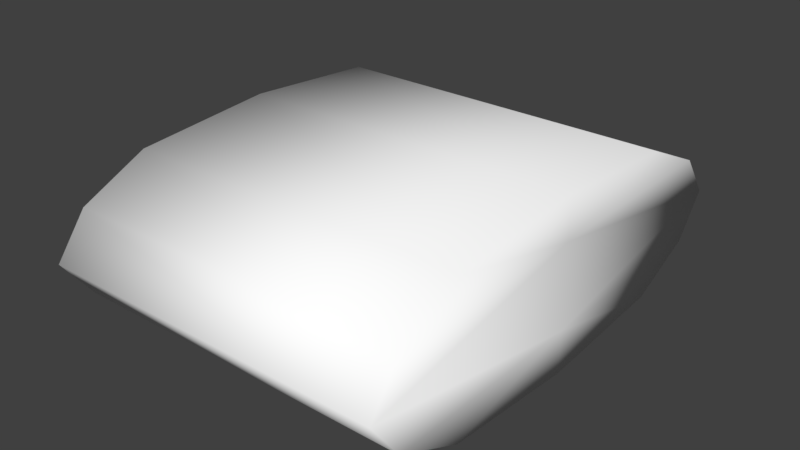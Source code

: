 # Source: HealthPack.blend  (saved by Blender 2.78.0; exported with 4.5.12 LTS)
import bpy
from mathutils import Matrix  # noqa: F401  (used for matrix-valued properties, if any)

bpy.ops.wm.read_factory_settings(use_empty=True)
scene = bpy.context.scene
scene.name = 'Scene'

# ---- collections
col_collection_1 = bpy.data.collections.new('Collection 1'); scene.collection.children.link(col_collection_1)

# ---- materials (node trees are filled in below, after node groups)
mat_healthpack = bpy.data.materials.new('healthpack')
mat_healthpack.alpha_threshold = 0.0
mat_healthpack.use_transparent_shadow = False
mat_healthpack.diffuse_color = (1.0, 1.0, 1.0, 1.0)
mat_healthpack.specular_color = (0.2, 0.2, 0.2)
mat_healthpack.roughness = 0.5

# ---- material node trees

# ---- world
world_world = bpy.data.worlds.new('World'); scene.world = world_world
world_world.color = (0.05088, 0.05088, 0.05088)
world_world.use_sun_shadow = False
world_world.sun_shadow_jitter_overblur = 0.0
world_world.cycles.sampling_method = 'MANUAL'

# ---- meshes
me_untitled = bpy.data.meshes.new('Untitled')
me_untitled.from_pydata([(-18.73, -1.401e-15, 25.87), (-18.73, -4.519, 22.5), (-18.73, -7.909, 15.19), (18.73, -7.909, 15.19), (18.73, -4.519, 22.5), (18.73, 6.157e-16, 25.87), (-18.73, 7.909, 15.19), (-18.73, 4.519, 22.5), (18.73, 4.519, 22.5), (18.73, 7.909, 15.19), (-18.73, 7.909, -15.19), (-18.73, 9.039, -1.417e-07), (18.73, 9.039, -1.417e-07), (18.73, 7.909, -15.19), (-18.73, -6.157e-16, -25.87), (-18.73, 4.519, -22.5), (18.73, 4.519, -22.5), (18.73, 1.401e-15, -25.87), (-18.73, -7.909, -15.19), (-18.73, -4.519, -22.5), (18.73, -4.519, -22.5), (18.73, -7.909, -15.19), (18.73, -9.039, -1.417e-07), (-18.73, -9.039, -1.417e-07), (18.73, -4.519, -5.437e-16), (18.73, 1.009e-15, -4.898e-16), (18.73, 4.519, -4.359e-16), (-18.73, -4.519, 4.359e-16), (-18.73, -1.009e-15, 4.898e-16), (-18.73, 4.519, 5.437e-16)], [], [(0, 1, 4, 5), (1, 2, 3, 4), (6, 7, 8, 9), (7, 0, 5, 8), (10, 11, 12, 13), (11, 6, 9, 12), (14, 15, 16, 17), (15, 10, 13, 16), (18, 19, 20, 21), (19, 14, 17, 20), (22, 3, 2, 23), (22, 23, 18, 21), (3, 22, 24, 4), (21, 20, 24, 22), (17, 25, 24, 20), (5, 4, 24, 25), (5, 25, 26, 8), (17, 16, 26, 25), (13, 12, 26, 16), (9, 8, 26, 12), (18, 23, 27, 19), (2, 1, 27, 23), (0, 28, 27, 1), (14, 19, 27, 28), (14, 28, 29, 15), (0, 7, 29, 28), (6, 11, 29, 7), (10, 15, 29, 11)])
me_untitled.polygons.foreach_set('use_smooth', [True] * 28)
_uv = me_untitled.uv_layers.new(name='map1')
_uv.uv.foreach_set('vector', [0.0164, 0.3064, 0.0164, 0.3503, 0.485, 0.3503, 0.485, 0.3064, 0.0164, 0.3503, 0.0164, 0.4454, 0.485, 0.4454, 0.485, 0.3503, 0.5237, 0.4454, 0.5237, 0.3503, 0.9923, 0.3503, 0.9923, 0.4454, 0.5237, 0.3503, 0.5237, 0.3064, 0.9923, 0.3064, 0.9923, 0.3503, 0.5237, 0.8409, 0.5237, 0.6432, 0.9923, 0.6432, 0.9923, 0.8409, 0.5237, 0.6432, 0.5237, 0.4454, 0.9923, 0.4454, 0.9923, 0.6432, 0.5237, 0.9799, 0.5237, 0.9361, 0.9923, 0.9361, 0.9923, 0.9799, 0.5237, 0.9361, 0.5237, 0.8409, 0.9923, 0.8409, 0.9923, 0.9361, 0.0164, 0.8409, 0.0164, 0.9361, 0.485, 0.9361, 0.485, 0.8409, 0.0164, 0.9361, 0.0164, 0.9799, 0.485, 0.9799, 0.485, 0.9361, 0.485, 0.6432, 0.485, 0.4454, 0.0164, 0.4454, 0.0164, 0.6432, 0.485, 0.6432, 0.0164, 0.6432, 0.0164, 0.8409, 0.485, 0.8409, 0.1046, 0.03007, 0.2511, 0.01313, 0.2512, 0.07923, 0.03418, 0.07984, 0.3976, 0.02925, 0.4682, 0.07862, 0.2512, 0.07923, 0.2511, 0.01313, 0.5008, 0.1446, 0.2513, 0.1453, 0.2512, 0.07923, 0.4682, 0.07862, 0.001754, 0.146, 0.03418, 0.07984, 0.2512, 0.07923, 0.2513, 0.1453, 0.001754, 0.146, 0.2513, 0.1453, 0.2513, 0.2114, 0.03433, 0.212, 0.5008, 0.1446, 0.4683, 0.2108, 0.2513, 0.2114, 0.2513, 0.1453, 0.3979, 0.2606, 0.2514, 0.2775, 0.2513, 0.2114, 0.4683, 0.2108, 0.1049, 0.2614, 0.03433, 0.212, 0.2513, 0.2114, 0.2514, 0.2775, 0.9063, 0.02925, 0.7598, 0.01313, 0.7599, 0.07923, 0.9769, 0.07862, 0.6133, 0.03007, 0.5429, 0.07984, 0.7599, 0.07923, 0.7598, 0.01313, 0.5104, 0.146, 0.7599, 0.1453, 0.7599, 0.07923, 0.5429, 0.07984, 1.009, 0.1446, 0.9769, 0.07862, 0.7599, 0.07923, 0.7599, 0.1453, 1.009, 0.1446, 0.7599, 0.1453, 0.76, 0.2114, 0.977, 0.2108, 0.5104, 0.146, 0.543, 0.212, 0.76, 0.2114, 0.7599, 0.1453, 0.6136, 0.2614, 0.7601, 0.2775, 0.76, 0.2114, 0.543, 0.212, 0.9066, 0.2606, 0.977, 0.2108, 0.76, 0.2114, 0.7601, 0.2775])
me_untitled.materials.append(mat_healthpack)
me_untitled.use_remesh_preserve_volume = False
me_untitled.use_remesh_preserve_attributes = False
me_untitled.use_mirror_vertex_groups = False
me_untitled.update()
me_untitled.normals_split_custom_set([tuple(v) for v in zip(*[iter([-0.5941, 0.0, 0.8044, -0.6558, -0.586, 0.4759, 0.6558, -0.586, 0.4759, 0.5941, 0.0, 0.8044, -0.6558, -0.586, 0.4759, -0.669, -0.7194, 0.1869, 0.669, -0.7194, 0.1869, 0.6558, -0.586, 0.4759, -0.669, 0.7194, 0.1869, -0.6558, 0.586, 0.4759, 0.6558, 0.586, 0.4759, 0.669, 0.7194, 0.1869, -0.6558, 0.586, 0.4759, -0.5941, 0.0, 0.8044, 0.5941, 0.0, 0.8044, 0.6558, 0.586, 0.4759, -0.669, 0.7194, -0.1869, -0.6908, 0.723, 0.0, 0.6908, 0.723, 0.0, 0.669, 0.7194, -0.1869, -0.6908, 0.723, 0.0, -0.669, 0.7194, 0.1869, 0.669, 0.7194, 0.1869, 0.6908, 0.723, 0.0, -0.5941, 0.0, -0.8044, -0.6558, 0.586, -0.4759, 0.6558, 0.586, -0.4759, 0.5941, 0.0, -0.8044, -0.6558, 0.586, -0.4759, -0.669, 0.7194, -0.1869, 0.669, 0.7194, -0.1869, 0.6558, 0.586, -0.4759, -0.669, -0.7194, -0.1869, -0.6558, -0.586, -0.4759, 0.6558, -0.586, -0.4759, 0.669, -0.7194, -0.1869, -0.6558, -0.586, -0.4759, -0.5941, 0.0, -0.8044, 0.5941, 0.0, -0.8044, 0.6558, -0.586, -0.4759, 0.6908, -0.723, 0.0, 0.669, -0.7194, 0.1869, -0.669, -0.7194, 0.1869, -0.6908, -0.723, 0.0, 0.6908, -0.723, 0.0, -0.6908, -0.723, 0.0, -0.669, -0.7194, -0.1869, 0.669, -0.7194, -0.1869, 0.669, -0.7194, 0.1869, 0.6908, -0.723, 0.0, 1.0, 9.155e-09, 0.0, 0.6558, -0.586, 0.4759, 0.669, -0.7194, -0.1869, 0.6558, -0.586, -0.4759, 1.0, 9.155e-09, 0.0, 0.6908, -0.723, 0.0, 0.5941, 0.0, -0.8044, 1.0, 4.476e-24, 0.0, 1.0, 9.155e-09, 0.0, 0.6558, -0.586, -0.4759, 0.5941, 0.0, 0.8044, 0.6558, -0.586, 0.4759, 1.0, 9.155e-09, 0.0, 1.0, 4.476e-24, 0.0, 0.5941, 0.0, 0.8044, 1.0, 4.476e-24, 0.0, 1.0, 9.155e-09, 0.0, 0.6558, 0.586, 0.4759, 0.5941, 0.0, -0.8044, 0.6558, 0.586, -0.4759, 1.0, 9.155e-09, 0.0, 1.0, 4.476e-24, 0.0, 0.669, 0.7194, -0.1869, 0.6908, 0.723, 0.0, 1.0, 9.155e-09, 0.0, 0.6558, 0.586, -0.4759, 0.669, 0.7194, 0.1869, 0.6558, 0.586, 0.4759, 1.0, 9.155e-09, 0.0, 0.6908, 0.723, 0.0, -0.669, -0.7194, -0.1869, -0.6908, -0.723, 0.0, -1.0, 6.183e-08, 0.0, -0.6558, -0.586, -0.4759, -0.669, -0.7194, 0.1869, -0.6558, -0.586, 0.4759, -1.0, 6.183e-08, 0.0, -0.6908, -0.723, 0.0, -0.5941, 0.0, 0.8044, -1.0, 0.0, 0.0, -1.0, 6.183e-08, 0.0, -0.6558, -0.586, 0.4759, -0.5941, 0.0, -0.8044, -0.6558, -0.586, -0.4759, -1.0, 6.183e-08, 0.0, -1.0, 0.0, 0.0, -0.5941, 0.0, -0.8044, -1.0, 0.0, 0.0, -1.0, -8.014e-08, 0.0, -0.6558, 0.586, -0.4759, -0.5941, 0.0, 0.8044, -0.6558, 0.586, 0.4759, -1.0, -8.014e-08, 0.0, -1.0, 0.0, 0.0, -0.669, 0.7194, 0.1869, -0.6908, 0.723, 0.0, -1.0, -8.014e-08, 0.0, -0.6558, 0.586, 0.4759, -0.669, 0.7194, -0.1869, -0.6558, 0.586, -0.4759, -1.0, -8.014e-08, 0.0, -0.6908, 0.723, 0.0])] * 3)])

# ---- objects
ob_health_pack_holder = bpy.data.objects.new('health_pack_holder', None)
ob_health_pack = bpy.data.objects.new('health_pack', me_untitled)

# ---- transforms, parenting, visibility, modifiers, constraints
ob_health_pack_holder.location = (0.0, 0.0, 0.0)
ob_health_pack_holder.rotation_euler = (1.571, -0.0, 0.0)
ob_health_pack_holder.scale = (0.01, 0.01, 0.01)
ob_health_pack_holder.empty_image_offset = (0.0, 0.0)
ob_health_pack_holder.color = (0.8, 0.8, 0.8, 1.0)
ob_health_pack_holder.lineart.crease_threshold = 0.0
ob_health_pack.parent = ob_health_pack_holder
ob_health_pack.location = (0.0, 0.0, 0.0)
ob_health_pack.color = (0.8, 0.8, 0.8, 1.0)
ob_health_pack.lineart.crease_threshold = 0.0

# ---- collection membership
col_collection_1.objects.link(ob_health_pack_holder)
col_collection_1.objects.link(ob_health_pack)

# ---- scene / render settings (as saved in the file)
scene.frame_start = 1; scene.frame_end = 250; scene.frame_set(1)
scene.render.engine = 'BLENDER_EEVEE_NEXT'
scene.render.resolution_percentage = 50
scene.render.dither_intensity = 0.0
scene.cycles.use_denoising = False
scene.cycles.samples = 128
scene.cycles.sampling_pattern = 'TABULATED_SOBOL'
scene.cycles.light_sampling_threshold = 0.0
scene.cycles.use_adaptive_sampling = False
scene.cycles.use_light_tree = False
scene.cycles.blur_glossy = 0.0
scene.cycles.sample_clamp_indirect = 0.0
scene.view_settings.view_transform = 'Standard'
bpy.context.view_layer.update()

# ---- added for rendering (the .blend has no active camera and no usable light): camera, sun
cam_auto = bpy.data.cameras.new('AutoCamera')
cam_auto.lens = 50.0
cam_auto.sensor_width = 36.0
cam_auto.clip_end = 1000.0
ob_auto_camera = bpy.data.objects.new('AutoCamera', cam_auto)
scene.collection.objects.link(ob_auto_camera)
ob_auto_camera.location = (0.614281, -0.737137, 0.491425)
ob_auto_camera.rotation_euler = (1.09748, -7.21219e-08, 0.694738)
scene.camera = ob_auto_camera
light_auto_sun = bpy.data.lights.new('AutoSun', 'SUN')
light_auto_sun.energy = 3.0
light_auto_sun.angle = 0.0523599
ob_auto_sun = bpy.data.objects.new('AutoSun', light_auto_sun)
scene.collection.objects.link(ob_auto_sun)
ob_auto_sun.rotation_euler = (0.872665, 0.174533, 0.523599)
bpy.context.view_layer.update()

